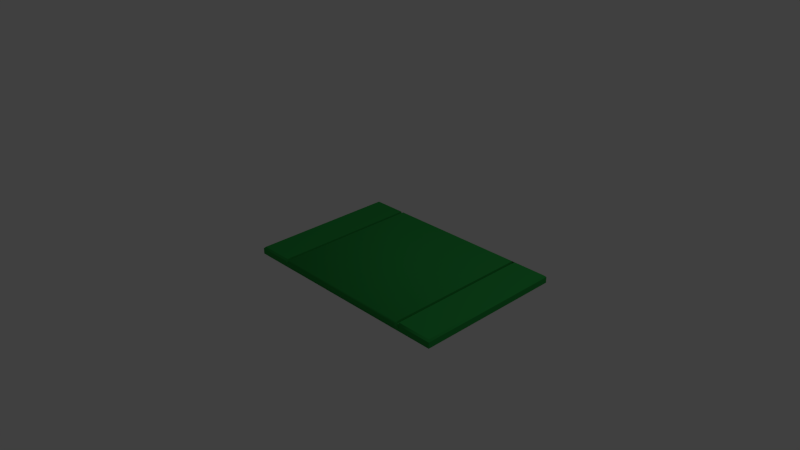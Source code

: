# Source: sidewalk_3x.blend  (saved by Blender 2.76.0; exported with 4.5.12 LTS)
import bpy
from mathutils import Matrix  # noqa: F401  (used for matrix-valued properties, if any)

bpy.ops.wm.read_factory_settings(use_empty=True)
scene = bpy.context.scene
scene.name = 'Scene'

# ---- collections
col_collection_1 = bpy.data.collections.new('Collection 1'); scene.collection.children.link(col_collection_1)

# ---- materials (node trees are filled in below, after node groups)
mat_default = bpy.data.materials.new('Default')
mat_default.alpha_threshold = 0.0
mat_default.use_transparent_shadow = False
mat_default.diffuse_color = (0.02723, 0.3241, 0.06144, 1.0)
mat_default.specular_color = (0.2, 0.2, 0.2)
mat_default.roughness = 0.5
mat_default.specular_intensity = 1.0

# ---- material node trees

# ---- world
world_world = bpy.data.worlds.new('World'); scene.world = world_world
world_world.color = (0.05088, 0.05088, 0.05088)
world_world.use_sun_shadow = False
world_world.sun_shadow_jitter_overblur = 0.0
world_world.cycles.sampling_method = 'MANUAL'
world_world.cycles.sample_map_resolution = 256

# ---- cameras
cam_camera = bpy.data.cameras.new('Camera')
cam_camera.clip_end = 100.0
cam_camera.lens = 35.0
cam_camera.sensor_width = 32.0
cam_camera.sensor_height = 18.0
cam_camera.ortho_scale = 7.314
cam_camera.dof.focus_distance = 0.0
cam_camera.dof.aperture_fstop = 128.0

# ---- lights
light_lamp = bpy.data.lights.new('Lamp', 'POINT')
light_lamp.transmission_factor = 0.0
light_lamp.cutoff_distance = 30.0
light_lamp.energy = 100.0
light_lamp.shadow_buffer_clip_start = 1.001
light_lamp.shadow_soft_size = 0.1
light_lamp.shadow_maximum_resolution = 0.006
light_lamp.use_absolute_resolution = True
light_lamp.cycles.use_multiple_importance_sampling = False

# ---- meshes
me_default = bpy.data.meshes.new('Default')
me_default.from_pydata([(1.457, 0.0, 1.0), (1.486, 0.0, 1.0), (1.457, 0.0, -1.0), (1.486, 0.0, -1.0), (-1.0, 0.0, 1.0), (-1.0, 0.0, -1.0), (1.519, 0.0, -1.0), (1.514, 0.0, -1.0), (1.519, 0.0, 1.0), (1.514, 0.0, 1.0), (-0.4863, 0.0, 1.0), (-0.4574, 0.0, 1.0), (-0.4863, 0.0, -1.0), (-0.4574, 0.0, -1.0), (-0.5137, 0.0, -1.0), (-0.5186, 0.0, -1.0), (-0.5137, 0.0, 1.0), (-0.5186, 0.0, 1.0), (2.0, 0.0, -1.0), (2.0, 0.0, 1.0), (-0.9789, 0.1, 0.9789), (-1.0, 0.07887, 1.0), (-0.9789, 0.1, -0.9789), (-1.0, 0.07887, -1.0), (-0.5315, 0.0502, 1.0), (-0.5137, 0.07133, 0.9789), (-0.5315, 0.0502, -1.0), (-0.5137, 0.07133, -0.9789), (-0.5186, 0.1, -0.9789), (-0.5364, 0.07887, -1.0), (-0.5364, 0.07887, 1.0), (-0.5186, 0.1, 0.9789), (-0.4863, 0.07133, 0.9789), (-0.4685, 0.0502, 1.0), (-0.4814, 0.1, 0.9789), (-0.4636, 0.07887, 1.0), (-0.4685, 0.0502, -1.0), (-0.4863, 0.07133, -0.9789), (-0.4814, 0.1, -0.9789), (-0.4636, 0.07887, -1.0), (2.0, 0.07887, 1.0), (1.979, 0.1, 0.9789), (2.0, 0.07887, -1.0), (1.979, 0.1, -0.9789), (1.468, 0.0502, 1.0), (1.486, 0.07133, 0.9789), (1.468, 0.0502, -1.0), (1.486, 0.07133, -0.9789), (1.481, 0.1, -0.9789), (1.464, 0.07887, -1.0), (1.464, 0.07887, 1.0), (1.481, 0.1, 0.9789), (1.514, 0.07133, 0.9789), (1.532, 0.0502, 1.0), (1.519, 0.1, 0.9789), (1.536, 0.07887, 1.0), (1.532, 0.0502, -1.0), (1.514, 0.07133, -0.9789), (1.519, 0.1, -0.9789), (1.536, 0.07887, -1.0)], [], [(4, 21, 23, 5), (25, 32, 37, 27), (24, 30, 17, 16), (15, 5, 23, 29), (33, 10, 11, 35), (26, 36, 12, 14), (36, 39, 13, 12), (10, 12, 13, 11), (14, 16, 17, 15), (37, 32, 34, 38), (14, 12, 10, 16), (33, 24, 16, 10), (28, 22, 20, 31), (26, 14, 15, 29), (17, 4, 5, 15), (21, 4, 17, 30), (25, 27, 28, 31), (37, 38, 39, 36), (27, 37, 36, 26), (22, 28, 29, 23), (21, 30, 31, 20), (33, 35, 34, 32), (26, 29, 28, 27), (25, 31, 30, 24), (20, 22, 23, 21), (24, 33, 32, 25), (45, 52, 57, 47), (44, 50, 0, 1), (53, 9, 8, 55), (46, 56, 7, 3), (56, 59, 6, 7), (9, 7, 6, 8), (3, 1, 0, 2), (57, 52, 54, 58), (3, 7, 9, 1), (53, 44, 1, 9), (43, 58, 54, 41), (18, 6, 59, 42), (46, 3, 2, 49), (19, 8, 6, 18), (40, 19, 18, 42), (45, 47, 48, 51), (57, 58, 59, 56), (47, 57, 56, 46), (41, 54, 55, 40), (53, 55, 54, 52), (40, 42, 43, 41), (46, 49, 48, 47), (42, 59, 58, 43), (45, 51, 50, 44), (44, 53, 52, 45), (55, 8, 19, 40), (35, 11, 0, 50), (11, 13, 2, 0), (13, 39, 49, 2), (57, 39, 38, 58), (34, 35, 50, 51), (38, 34, 51, 48)])
me_default.polygons.foreach_set('use_smooth', [True] * 58)
_k = set([(0, 1), (1, 9), (2, 3), (3, 7), (4, 5), (4, 17), (4, 21), (5, 15), (5, 23), (6, 7), (6, 18), (8, 9), (8, 19), (10, 11), (10, 16), (12, 13), (12, 14), (14, 15), (16, 17), (18, 19), (18, 42), (19, 40), (20, 22), (20, 31), (21, 23), (21, 30), (22, 28), (23, 29), (24, 30), (24, 33), (25, 27), (25, 31), (25, 32), (26, 29), (26, 36), (27, 28), (27, 37), (28, 31), (32, 34), (32, 37), (33, 35), (34, 38), (36, 39), (37, 38), (40, 42), (40, 55), (41, 43), (41, 54), (42, 59), (43, 58), (44, 50), (44, 53), (45, 47), (45, 51), (45, 52), (46, 49), (46, 56), (47, 48), (47, 57), (48, 51), (52, 54), (52, 57), (53, 55), (54, 58), (56, 59), (57, 58)])
me_default.attributes.new('sharp_edge', 'BOOLEAN', 'EDGE').data.foreach_set('value', [ (min(e.vertices), max(e.vertices)) in _k for e in me_default.edges])
_uv = me_default.uv_layers.new(name='UVMap')
_uv.uv.foreach_set('vector', [0.5, 0.0, 0.5, 0.2629, 0.25, 0.2629, 0.25, 0.0, 0.4974, 0.4954, 0.4974, 0.5046, 0.2526, 0.5046, 0.2526, 0.4954, 0.7538, 0.4895, 0.7836, 0.4879, 0.75, 0.4938, 0.75, 0.4954, 0.0, 0.4938, 0.0, 0.3333, 0.1972, 0.3333, 0.1972, 0.4879, 0.7538, 0.5105, 0.75, 0.5046, 0.75, 0.5062, 0.7836, 0.5121, 0.1759, 0.4895, 0.1759, 0.5105, 0.0, 0.5046, 0.0, 0.4954, -0.003769, 0.5105, -0.03356, 0.5121, 0.0, 0.5062, 0.0, 0.5046, 0.75, 0.5046, 1.0, 0.5046, 1.0, 0.5062, 0.75, 0.5062, 1.0, 0.4954, 0.75, 0.4954, 0.75, 0.4938, 1.0, 0.4938, 0.2526, 0.5046, 0.4974, 0.5046, 0.4974, 0.5062, 0.2526, 0.5062, 1.0, 0.4954, 1.0, 0.5046, 0.75, 0.5046, 0.75, 0.4954, 0.5741, 0.5105, 0.5741, 0.4895, 0.75, 0.4954, 0.75, 0.5046, 0.2526, 0.4938, 0.2526, 0.3404, 0.4974, 0.3404, 0.4974, 0.4938, -0.003769, 0.4895, 0.0, 0.4954, 0.0, 0.4938, -0.03356, 0.4879, 0.75, 0.4938, 0.75, 0.3333, 1.0, 0.3333, 1.0, 0.4938, 0.5528, 0.3333, 0.75, 0.3333, 0.75, 0.4938, 0.5528, 0.4879, 0.4974, 0.4954, 0.2526, 0.4954, 0.2526, 0.4938, 0.4974, 0.4938, 0.2526, 0.5046, 0.2526, 0.5062, -0.03356, 0.5121, -0.003769, 0.5105, 0.2526, 0.4954, 0.2526, 0.5046, 0.1759, 0.5105, 0.1759, 0.4895, 0.2526, 0.3404, 0.2526, 0.4938, 0.1972, 0.4879, 0.1972, 0.3333, 0.5528, 0.3333, 0.5528, 0.4879, 0.4974, 0.4938, 0.4974, 0.3404, 0.7538, 0.5105, 0.7836, 0.5121, 0.4974, 0.5062, 0.4974, 0.5046, -0.003769, 0.4895, -0.03356, 0.4879, 0.2526, 0.4938, 0.2526, 0.4954, 0.4974, 0.4954, 0.4974, 0.4938, 0.7836, 0.4879, 0.7538, 0.4895, 0.4974, 0.3404, 0.2526, 0.3404, 0.25, 0.2629, 0.5, 0.2629, 0.5741, 0.4895, 0.5741, 0.5105, 0.4974, 0.5046, 0.4974, 0.4954, 0.4974, 0.4954, 0.4974, 0.5046, 0.2526, 0.5046, 0.2526, 0.4954, 0.7538, 0.4895, 0.7836, 0.4879, 0.75, 0.4938, 0.75, 0.4954, 0.7538, 0.5105, 0.75, 0.5046, 0.75, 0.5062, 0.7836, 0.5121, 0.1759, 0.4895, 0.1759, 0.5105, 0.0, 0.5046, 0.0, 0.4954, -0.003769, 0.5105, -0.03356, 0.5121, 0.0, 0.5062, 0.0, 0.5046, 0.75, 0.5046, 1.0, 0.5046, 1.0, 0.5062, 0.75, 0.5062, 1.0, 0.4954, 0.75, 0.4954, 0.75, 0.4938, 1.0, 0.4938, 0.2526, 0.5046, 0.4974, 0.5046, 0.4974, 0.5062, 0.2526, 0.5062, 1.0, 0.4954, 1.0, 0.5046, 0.75, 0.5046, 0.75, 0.4954, 0.5741, 0.5105, 0.5741, 0.4895, 0.75, 0.4954, 0.75, 0.5046, 0.2526, 0.6596, 0.2526, 0.5062, 0.4974, 0.5062, 0.4974, 0.6596, 0.0, 0.6667, 0.0, 0.5062, 0.1972, 0.5121, 0.1972, 0.6667, -0.003769, 0.4895, 0.0, 0.4954, 0.0, 0.4938, -0.03356, 0.4879, 0.75, 0.6667, 0.75, 0.5062, 1.0, 0.5062, 1.0, 0.6667, 0.5, 0.7371, 0.5, 1.0, 0.25, 1.0, 0.25, 0.7371, 0.4974, 0.4954, 0.2526, 0.4954, 0.2526, 0.4938, 0.4974, 0.4938, 0.2526, 0.5046, 0.2526, 0.5062, -0.03356, 0.5121, -0.003769, 0.5105, 0.2526, 0.4954, 0.2526, 0.5046, 0.1759, 0.5105, 0.1759, 0.4895, 0.4974, 0.6596, 0.4974, 0.5062, 0.5528, 0.5121, 0.5528, 0.6667, 0.7538, 0.5105, 0.7836, 0.5121, 0.4974, 0.5062, 0.4974, 0.5046, 0.5, 0.7371, 0.25, 0.7371, 0.2526, 0.6596, 0.4974, 0.6596, -0.003769, 0.4895, -0.03356, 0.4879, 0.2526, 0.4938, 0.2526, 0.4954, 0.1972, 0.6667, 0.1972, 0.5121, 0.2526, 0.5062, 0.2526, 0.6596, 0.4974, 0.4954, 0.4974, 0.4938, 0.7836, 0.4879, 0.7538, 0.4895, 0.5741, 0.4895, 0.5741, 0.5105, 0.4974, 0.5046, 0.4974, 0.4954, 0.5528, 0.5121, 0.75, 0.5062, 0.75, 0.6667, 0.5528, 0.6667, 0.0, 0.0, 0.75, 0.5062, 0.0, 0.0, 0.7836, 0.4879, 0.75, 0.5062, 1.0, 0.5062, 0.0, 0.0, 0.75, 0.4938, 1.0, 0.5062, -0.03356, 0.5121, 0.0, 0.0, 0.0, 0.4938, 0.0, 0.0, 0.2526, 0.5062, 0.0, 0.0, 0.2526, 0.5046, 0.0, 0.0, 0.7836, 0.5121, 0.7836, 0.4879, 0.4974, 0.4938, 0.0, 0.0, 0.4974, 0.5062, 0.4974, 0.4938, 0.2526, 0.4938])
me_default.materials.append(mat_default)
me_default.use_remesh_preserve_volume = False
me_default.use_remesh_preserve_attributes = False
me_default.use_mirror_vertex_groups = False
me_default.update()
me_default.normals_split_custom_set([tuple(v) for v in zip(*[iter([-1.0, 0.0, 0.0, -1.0, 0.0, 0.0, -1.0, 0.0, 0.0, -1.0, 0.0, 0.0, 0.0, 1.0, 0.0, 0.0, 1.0, 0.0, 0.0, 1.0, 0.0, 0.0, 1.0, 0.0, 0.0, 0.0, 1.0, 0.0, 0.0, 1.0, 0.0, 0.0, 1.0, 0.0, 0.0, 1.0, 0.0, 0.0, -1.0, 0.0, 0.0, -1.0, 0.0, 0.0, -1.0, 0.0, 0.0, -1.0, 0.0, 0.0, 1.0, 0.0, 0.0, 1.0, 0.0, -0.7071, 0.7071, -0.2804, 0.3322, 0.9006, 0.0, 0.0, -1.0, 0.0, 0.0, -1.0, 0.0, 0.0, -1.0, 0.0, 0.0, -1.0, 0.0, 0.0, -1.0, 0.0, 0.0, -1.0, 0.0, -0.7071, -0.7071, 0.0, 0.0, -1.0, 0.0, -1.0, 0.0, 0.0, -1.0, 0.0, 0.0, -0.7071, -0.7071, 0.0, -0.7071, 0.7071, 0.0, -1.0, 0.0, 0.0, -1.0, 0.0, 0.0, -1.0, 0.0, 0.0, -1.0, 0.0, -0.9858, 0.1679, 0.0, -0.9858, 0.1679, 0.0, -0.9858, 0.1679, 0.0, -0.9858, 0.1679, 0.0, 0.0, -1.0, 0.0, 0.0, -1.0, 0.0, 0.0, -1.0, 0.0, 0.0, -1.0, 0.0, 0.0, 0.0, 1.0, 0.0, 0.0, 1.0, 0.0, 0.0, 1.0, 0.0, 0.0, 1.0, 0.0, 1.0, 0.0, 0.0, 1.0, 0.0, 0.0, 1.0, 0.0, 0.0, 1.0, 0.0, 0.0, 0.0, -1.0, 0.0, 0.0, -1.0, 0.0, 0.0, -1.0, 0.0, 0.0, -1.0, 0.0, -1.0, 0.0, 0.0, -1.0, 0.0, 0.0, -1.0, 0.0, 0.0, -1.0, 0.0, 0.0, 0.0, 1.0, 0.0, 0.0, 1.0, 0.0, 0.0, 1.0, 0.0, 0.0, 1.0, 0.9858, 0.1679, 0.0, 0.9858, 0.1679, 0.0, 0.9858, 0.1679, 0.0, 0.9858, 0.1679, 0.0, -0.3916, 0.464, -0.7946, -0.3757, 0.2775, -0.8842, -0.3762, 0.2773, -0.8841, -0.3916, 0.464, -0.7946, 0.3916, 0.464, -0.7946, -0.3916, 0.464, -0.7946, -0.3916, 0.464, -0.7946, 0.3916, 0.464, -0.7946, -0.4082, 0.8165, -0.4082, 0.3916, 0.464, -0.7946, 0.3916, 0.464, -0.7946, -0.4082, 0.8165, -0.4082, -0.4082, 0.8165, 0.4082, 0.3916, 0.464, 0.7946, 0.3916, 0.464, 0.7946, -0.4082, 0.8165, 0.4082, -0.3916, 0.464, 0.7946, -0.2804, 0.3322, 0.9006, -0.2465, 0.8301, 0.5002, -0.3916, 0.464, 0.7946, 0.3916, 0.464, -0.7946, 0.3916, 0.464, -0.7946, 0.3916, 0.464, -0.7946, 0.3916, 0.464, -0.7946, 0.3916, 0.464, 0.7946, 0.3916, 0.464, 0.7946, 0.3916, 0.464, 0.7946, 0.3916, 0.464, 0.7946, -0.4082, 0.8165, 0.4082, -0.4082, 0.8165, -0.4082, -0.4082, 0.8165, -0.4082, -0.4082, 0.8165, 0.4082, 0.3916, 0.464, 0.7946, -0.3916, 0.464, 0.7946, -0.3916, 0.464, 0.7946, 0.3916, 0.464, 0.7946, 0.0, 1.0, 0.0, 0.0, 1.0, 0.0, 0.0, 1.0, 0.0, 0.0, 1.0, 0.0, 0.0, 0.0, 1.0, 0.2804, 0.3322, 0.9006, 0.0, -0.7071, 0.7071, 0.0, 0.0, 1.0, 0.0, 0.0, 1.0, 0.0, 0.0, 1.0, 0.0, 0.0, 1.0, 0.0, 0.0, 1.0, 0.0, 0.0, -1.0, 0.0, 0.0, -1.0, 0.0, 0.0, -1.0, 0.0, 0.0, -1.0, 0.0, 0.0, -1.0, 0.0, 0.0, -1.0, 0.0, 0.0, -1.0, 0.0, 0.0, -1.0, 0.0, -1.0, 0.0, 0.0, -1.0, 0.0, 0.0, -1.0, 0.0, 0.0, -1.0, 0.0, 0.0, -1.0, 0.0, 0.0, -1.0, 0.0, 0.0, -0.7071, 0.7071, 0.0, -0.7071, -0.7071, -0.9858, 0.1679, 0.0, -0.9858, 0.1679, 0.0, -0.9858, 0.1679, 0.0, -0.9858, 0.1679, 0.0, 0.0, -1.0, 0.0, 0.0, -1.0, 0.0, 0.0, -1.0, 0.0, 0.0, -1.0, 0.0, 0.0, 0.0, 1.0, 0.0, 0.0, 1.0, 0.0, 0.0, 1.0, 0.0, 0.0, 1.0, 0.0, 1.0, 0.0, 0.0, 1.0, 0.0, 0.0, 1.0, 0.0, 0.0, 1.0, 0.0, 0.0, 0.0, -1.0, 0.0, 0.0, -1.0, 0.0, 0.0, -1.0, 0.0, 0.0, -1.0, 0.0, 0.0, -1.0, 0.0, 0.0, -1.0, 0.0, -0.7071, -0.7071, 0.0, 0.0, -1.0, 0.0, -1.0, 0.0, 0.0, -1.0, 0.0, 0.0, -1.0, 0.0, 0.0, -1.0, 0.0, 1.0, 0.0, 0.0, 1.0, 0.0, 0.0, 1.0, 0.0, 0.0, 1.0, 0.0, 0.0, 0.9858, 0.1679, 0.0, 0.9858, 0.1679, 0.0, 0.9858, 0.1679, 0.0, 0.9858, 0.1679, 0.0, -0.3916, 0.464, -0.7946, -0.3916, 0.464, -0.7946, -0.3916, 0.464, -0.7946, -0.3916, 0.464, -0.7946, 0.3916, 0.464, -0.7946, -0.3916, 0.464, -0.7946, -0.3916, 0.464, -0.7946, 0.3916, 0.464, -0.7946, 0.4082, 0.8165, 0.4082, -0.3916, 0.464, 0.7946, -0.3916, 0.464, 0.7946, 0.4082, 0.8165, 0.4082, -0.3916, 0.464, 0.7946, -0.3916, 0.464, 0.7946, -0.3916, 0.464, 0.7946, -0.3916, 0.464, 0.7946, 0.4082, 0.8165, 0.4082, 0.4082, 0.8165, -0.4082, 0.4082, 0.8165, -0.4082, 0.4082, 0.8165, 0.4082, 0.3916, 0.464, -0.7946, 0.6971, 0.1187, -0.7071, 0.6971, 0.1187, -0.7071, 0.3916, 0.464, -0.7946, 0.4082, 0.8165, -0.4082, -0.3916, 0.464, -0.7946, -0.3916, 0.464, -0.7946, 0.4082, 0.8165, -0.4082, 0.3916, 0.464, 0.7946, 0.2465, 0.8301, 0.5002, 0.2804, 0.3322, 0.9006, 0.3916, 0.464, 0.7946, 0.3916, 0.464, 0.7946, -0.3916, 0.464, 0.7946, -0.3916, 0.464, 0.7946, 0.3916, 0.464, 0.7946, 0.0, 0.0, 1.0, 0.0, 0.0, 1.0, 0.0, 0.0, 1.0, 0.0, 0.0, 1.0, -0.2804, 0.3322, 0.9006, 0.0, -0.7071, 0.7071, 0.0, -0.7071, 0.7071, 0.2804, 0.3322, 0.9006, 0.0, -0.7071, 0.7071, 0.0, -0.7071, -0.7071, 0.0, -0.7071, -0.7071, 0.0, -0.7071, 0.7071, 0.0, -0.7071, -0.7071, 0.0, 0.0, -1.0, 0.0, 0.0, -1.0, 0.0, -0.7071, -0.7071, 0.005631, 0.3919, -0.92, -0.3762, 0.2773, -0.8841, -0.3757, 0.2775, -0.8842, 0.005631, 0.3919, -0.92, -0.2465, 0.8301, 0.5002, -0.2804, 0.3322, 0.9006, 0.2804, 0.3322, 0.9006, 0.2465, 0.8301, 0.5002, 0.0, 1.0, 0.0, -0.2465, 0.8301, 0.5002, 0.2465, 0.8301, 0.5002, 0.0, 1.0, 0.0])] * 3)])

# ---- objects
ob_default = bpy.data.objects.new('Default', me_default)
ob_lamp = bpy.data.objects.new('Lamp', light_lamp)
ob_camera = bpy.data.objects.new('Camera', cam_camera)

# ---- transforms, parenting, visibility, modifiers, constraints
ob_default.location = (0.0, 0.0, 0.0)
ob_default.rotation_euler = (1.571, -0.0, 0.0)
ob_default.lineart.crease_threshold = 0.0
ob_lamp.location = (4.076, 1.005, 5.904)
ob_lamp.rotation_euler = (0.6503, 0.05522, 1.866)
ob_lamp.lock_rotations_4d = False
ob_lamp.empty_display_type = 'ARROWS'
ob_lamp.color = (0.0, 0.0, 0.0, 0.0)
ob_lamp.lineart.crease_threshold = 0.0
ob_camera.location = (7.481, -6.508, 5.344)
ob_camera.rotation_euler = (1.109, 0.01082, 0.8149)
ob_camera.lock_rotations_4d = False
ob_camera.empty_display_type = 'ARROWS'
ob_camera.color = (0.0, 0.0, 0.0, 0.0)
ob_camera.display_type = 'WIRE'
ob_camera.lineart.crease_threshold = 0.0

# ---- collection membership
col_collection_1.objects.link(ob_default)
col_collection_1.objects.link(ob_lamp)
col_collection_1.objects.link(ob_camera)

# ---- scene / render settings (as saved in the file)
scene.camera = ob_camera
scene.frame_start = 1; scene.frame_end = 250; scene.frame_set(1)
scene.render.engine = 'BLENDER_EEVEE_NEXT'
scene.render.resolution_percentage = 50
scene.render.dither_intensity = 0.0
scene.cycles.use_denoising = False
scene.cycles.samples = 10
scene.cycles.sampling_pattern = 'TABULATED_SOBOL'
scene.cycles.light_sampling_threshold = 0.0
scene.cycles.use_adaptive_sampling = False
scene.cycles.use_light_tree = False
scene.cycles.blur_glossy = 0.0
scene.cycles.pixel_filter_type = 'GAUSSIAN'
scene.cycles.sample_clamp_indirect = 0.0
scene.view_settings.view_transform = 'Standard'
bpy.context.view_layer.update()
